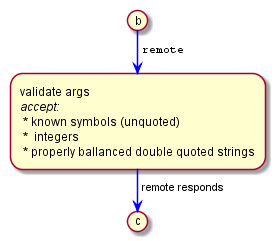

The diagram above was rendered by PlantUML. Its source (embedded in the PNG):
@startuml
(b)
-[#blue]-> ""remote"";
:validate args\n//accept://\n * known symbols (unquoted)\n *  integers\n * properly ballanced double quoted strings;
-[#blue]-> remote responds;
(c)
detach
@enduml